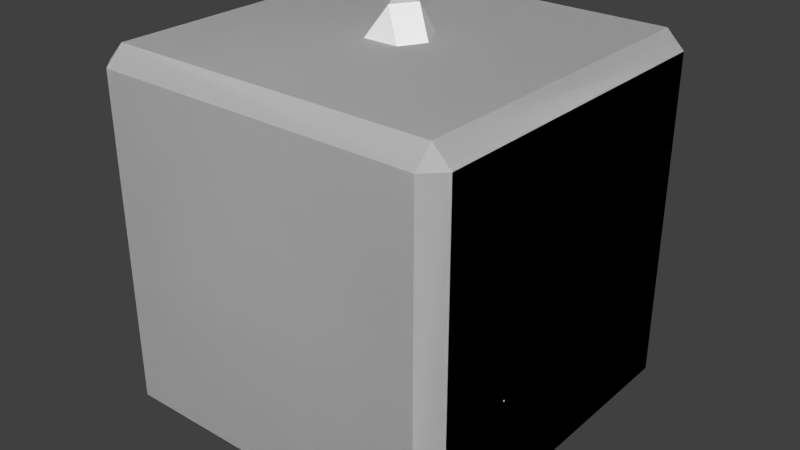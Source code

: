 # Source: new_dice.blend  (saved by Blender 2.64.0; exported with 4.5.12 LTS)
import bpy
from mathutils import Matrix  # noqa: F401  (used for matrix-valued properties, if any)

bpy.ops.wm.read_factory_settings(use_empty=True)
scene = bpy.context.scene
scene.name = 'Scene'

# ---- collections
col_collection_1 = bpy.data.collections.new('Collection 1'); scene.collection.children.link(col_collection_1)

# ---- world
world_world = bpy.data.worlds.new('World'); scene.world = world_world
world_world.color = (0.05088, 0.05088, 0.05088)
world_world.use_sun_shadow = False
world_world.sun_shadow_jitter_overblur = 0.0
world_world.cycles.sampling_method = 'MANUAL'
world_world.cycles.sample_map_resolution = 256

# ---- meshes
me_box02_001 = bpy.data.meshes.new('Box02.001')
me_box02_001.from_pydata([(-35.63, -35.56, -39.27), (-35.63, 35.44, -39.27), (35.37, 35.44, -39.27), (35.37, -35.56, -39.27), (-35.63, -35.56, 39.47), (35.37, -35.56, 39.47), (35.37, 35.44, 39.47), (-35.63, 35.44, 39.47), (-35.63, -39.43, -35.4), (35.37, -39.43, -35.4), (35.37, -39.43, 35.6), (-35.63, -39.43, 35.6), (39.24, -35.56, -35.4), (39.24, 35.44, -35.4), (39.24, 35.44, 35.6), (39.24, -35.56, 35.6), (35.37, 39.31, -35.4), (-35.63, 39.31, -35.4), (-35.63, 39.31, 35.6), (35.37, 39.31, 35.6), (-39.5, 35.44, -35.4), (-39.5, -35.56, -35.4), (-39.5, -35.56, 35.6), (-39.5, 35.44, 35.6)], [], [(0, 1, 2), (3, 0, 2), (4, 5, 6), (6, 7, 4), (8, 9, 10), (10, 11, 8), (12, 13, 14), (14, 15, 12), (16, 17, 18), (18, 19, 16), (20, 21, 22), (22, 23, 20), (21, 0, 8), (3, 12, 9), (20, 17, 1), (2, 16, 13), (11, 4, 22), (15, 5, 10), (23, 7, 18), (19, 6, 14), (0, 21, 20), (1, 0, 20), (1, 17, 16), (16, 2, 1), (2, 13, 12), (12, 3, 2), (3, 9, 8), (8, 0, 3), (4, 11, 10), (10, 5, 4), (5, 15, 14), (14, 6, 5), (6, 19, 18), (18, 7, 6), (7, 23, 22), (22, 4, 7), (9, 12, 15), (15, 10, 9), (11, 22, 21), (21, 8, 11), (13, 16, 19), (19, 14, 13), (17, 20, 23), (23, 18, 17)])
me_box02_001.polygons.foreach_set('use_smooth', [True] * 44)
_k = set([(0, 1), (0, 3), (1, 2), (2, 3), (4, 5), (4, 7), (5, 6), (6, 7), (8, 9), (8, 11), (9, 10), (10, 11), (12, 13), (12, 15), (13, 14), (14, 15), (16, 17), (16, 19), (17, 18), (18, 19), (20, 21), (20, 23), (21, 22), (22, 23)])
me_box02_001.attributes.new('sharp_edge', 'BOOLEAN', 'EDGE').data.foreach_set('value', [ (min(e.vertices), max(e.vertices)) in _k for e in me_box02_001.edges])
_uv = me_box02_001.uv_layers.new(name='UVMap')
_uv.uv.foreach_set('vector', [0.3942, 0.9383, 0.3943, 0.7258, 0.6068, 0.726, 0.6066, 0.9385, 0.3942, 0.9383, 0.6068, 0.726, 0.3946, 0.2681, 0.6071, 0.2683, 0.607, 0.4808, 0.607, 0.4808, 0.3945, 0.4806, 0.3946, 0.2681, 0.3948, 0.03929, 0.6072, 0.03943, 0.6071, 0.2519, 0.6071, 0.2519, 0.3946, 0.2518, 0.3948, 0.03929, 0.8357, 0.7098, 0.6232, 0.7096, 0.6233, 0.4971, 0.6233, 0.4971, 0.8358, 0.4973, 0.8357, 0.7098, 0.6068, 0.7096, 0.3943, 0.7095, 0.3945, 0.497, 0.3945, 0.497, 0.6069, 0.4971, 0.6068, 0.7096, 0.3779, 0.7095, 0.1655, 0.7093, 0.1656, 0.4968, 0.1656, 0.4968, 0.3781, 0.497, 0.3779, 0.7095, 0.1655, 0.7093, 0.1655, 0.7257, 0.1513, 0.7175, 0.8356, 0.7261, 0.8357, 0.7098, 0.8498, 0.718, 0.3779, 0.7095, 0.3921, 0.7177, 0.3779, 0.7258, 0.6232, 0.726, 0.609, 0.7178, 0.6232, 0.7096, 0.1514, 0.4886, 0.1656, 0.4805, 0.1656, 0.4968, 0.8358, 0.4973, 0.8358, 0.4809, 0.85, 0.4891, 0.3781, 0.497, 0.3863, 0.4828, 0.3945, 0.497, 0.6069, 0.4971, 0.6151, 0.483, 0.6233, 0.4971, 0.1655, 0.7257, 0.1655, 0.7093, 0.3779, 0.7095, 0.3779, 0.7258, 0.1655, 0.7257, 0.3779, 0.7095, 0.3943, 0.7258, 0.3943, 0.7095, 0.6068, 0.7096, 0.6068, 0.7096, 0.6068, 0.726, 0.3943, 0.7258, 0.6232, 0.726, 0.6232, 0.7096, 0.8357, 0.7098, 0.8357, 0.7098, 0.8356, 0.7261, 0.6232, 0.726, 0.6066, 0.9385, 0.6066, 0.9548, 0.3942, 0.9547, 0.3942, 0.9547, 0.3942, 0.9383, 0.6066, 0.9385, 0.3946, 0.2681, 0.3946, 0.2518, 0.6071, 0.2519, 0.6071, 0.2519, 0.6071, 0.2683, 0.3946, 0.2681, 0.8358, 0.4809, 0.8358, 0.4973, 0.6233, 0.4971, 0.6233, 0.4971, 0.6233, 0.4808, 0.8358, 0.4809, 0.607, 0.4808, 0.6069, 0.4971, 0.3945, 0.497, 0.3945, 0.497, 0.3945, 0.4806, 0.607, 0.4808, 0.3781, 0.4806, 0.3781, 0.497, 0.1656, 0.4968, 0.1656, 0.4968, 0.1656, 0.4805, 0.3781, 0.4806, 0.852, 0.7098, 0.8357, 0.7098, 0.8358, 0.4973, 0.8358, 0.4973, 0.8522, 0.4973, 0.852, 0.7098, 0.1492, 0.4968, 0.1656, 0.4968, 0.1655, 0.7093, 0.1655, 0.7093, 0.1491, 0.7093, 0.1492, 0.4968, 0.6232, 0.7096, 0.6068, 0.7096, 0.6069, 0.4971, 0.6069, 0.4971, 0.6233, 0.4971, 0.6232, 0.7096, 0.3943, 0.7095, 0.3779, 0.7095, 0.3781, 0.497, 0.3781, 0.497, 0.3945, 0.497, 0.3943, 0.7095])
me_box02_001.use_remesh_preserve_volume = False
me_box02_001.use_remesh_preserve_attributes = False
me_box02_001.use_mirror_vertex_groups = False
me_box02_001.update()
me_box02 = bpy.data.meshes.new('Box02')
me_box02.from_pydata([(-35.63, -35.56, -39.27), (-35.63, 35.44, -39.27), (35.37, 35.44, -39.27), (35.37, -35.56, -39.27), (-35.63, -35.56, 39.47), (35.37, -35.56, 39.47), (35.37, 35.44, 39.47), (-35.63, 35.44, 39.47), (-35.63, -39.43, -35.4), (35.37, -39.43, -35.4), (35.37, -39.43, 35.6), (-35.63, -39.43, 35.6), (39.24, -35.56, -35.4), (39.24, 35.44, -35.4), (39.24, 35.44, 35.6), (39.24, -35.56, 35.6), (35.37, 39.31, -35.4), (-35.63, 39.31, -35.4), (-35.63, 39.31, 35.6), (35.37, 39.31, 35.6), (-39.5, 35.44, -35.4), (-39.5, -35.56, -35.4), (-39.5, -35.56, 35.6), (-39.5, 35.44, 35.6)], [], [(0, 1, 2), (3, 0, 2), (4, 5, 6), (6, 7, 4), (8, 9, 10), (10, 11, 8), (12, 13, 14), (14, 15, 12), (16, 17, 18), (18, 19, 16), (20, 21, 22), (22, 23, 20), (21, 0, 8), (3, 12, 9), (20, 17, 1), (2, 16, 13), (11, 4, 22), (15, 5, 10), (23, 7, 18), (19, 6, 14), (0, 21, 20), (1, 0, 20), (1, 17, 16), (16, 2, 1), (2, 13, 12), (12, 3, 2), (3, 9, 8), (8, 0, 3), (4, 11, 10), (10, 5, 4), (5, 15, 14), (14, 6, 5), (6, 19, 18), (18, 7, 6), (7, 23, 22), (22, 4, 7), (9, 12, 15), (15, 10, 9), (11, 22, 21), (21, 8, 11), (13, 16, 19), (19, 14, 13), (17, 20, 23), (23, 18, 17)])
_k = set([(0, 1), (0, 3), (1, 2), (2, 3), (4, 5), (4, 7), (5, 6), (6, 7), (8, 9), (8, 11), (9, 10), (10, 11), (12, 13), (12, 15), (13, 14), (14, 15), (16, 17), (16, 19), (17, 18), (18, 19), (20, 21), (20, 23), (21, 22), (22, 23)])
me_box02.attributes.new('sharp_edge', 'BOOLEAN', 'EDGE').data.foreach_set('value', [ (min(e.vertices), max(e.vertices)) in _k for e in me_box02.edges])
_uv = me_box02.uv_layers.new(name='UVMap')
_uv.uv.foreach_set('vector', [0.3942, 0.9383, 0.3943, 0.7258, 0.6068, 0.726, 0.6066, 0.9385, 0.3942, 0.9383, 0.6068, 0.726, 0.3946, 0.2681, 0.6071, 0.2683, 0.607, 0.4808, 0.607, 0.4808, 0.3945, 0.4806, 0.3946, 0.2681, 0.3948, 0.03929, 0.6072, 0.03943, 0.6071, 0.2519, 0.6071, 0.2519, 0.3946, 0.2518, 0.3948, 0.03929, 0.8357, 0.7098, 0.6232, 0.7096, 0.6233, 0.4971, 0.6233, 0.4971, 0.8358, 0.4973, 0.8357, 0.7098, 0.6068, 0.7096, 0.3943, 0.7095, 0.3945, 0.497, 0.3945, 0.497, 0.6069, 0.4971, 0.6068, 0.7096, 0.3779, 0.7095, 0.1655, 0.7093, 0.1656, 0.4968, 0.1656, 0.4968, 0.3781, 0.497, 0.3779, 0.7095, 0.1655, 0.7093, 0.1655, 0.7257, 0.1513, 0.7175, 0.8356, 0.7261, 0.8357, 0.7098, 0.8498, 0.718, 0.3779, 0.7095, 0.3921, 0.7177, 0.3779, 0.7258, 0.6232, 0.726, 0.609, 0.7178, 0.6232, 0.7096, 0.1514, 0.4886, 0.1656, 0.4805, 0.1656, 0.4968, 0.8358, 0.4973, 0.8358, 0.4809, 0.85, 0.4891, 0.3781, 0.497, 0.3863, 0.4828, 0.3945, 0.497, 0.6069, 0.4971, 0.6151, 0.483, 0.6233, 0.4971, 0.1655, 0.7257, 0.1655, 0.7093, 0.3779, 0.7095, 0.3779, 0.7258, 0.1655, 0.7257, 0.3779, 0.7095, 0.3943, 0.7258, 0.3943, 0.7095, 0.6068, 0.7096, 0.6068, 0.7096, 0.6068, 0.726, 0.3943, 0.7258, 0.6232, 0.726, 0.6232, 0.7096, 0.8357, 0.7098, 0.8357, 0.7098, 0.8356, 0.7261, 0.6232, 0.726, 0.6066, 0.9385, 0.6066, 0.9548, 0.3942, 0.9547, 0.3942, 0.9547, 0.3942, 0.9383, 0.6066, 0.9385, 0.3946, 0.2681, 0.3946, 0.2518, 0.6071, 0.2519, 0.6071, 0.2519, 0.6071, 0.2683, 0.3946, 0.2681, 0.8358, 0.4809, 0.8358, 0.4973, 0.6233, 0.4971, 0.6233, 0.4971, 0.6233, 0.4808, 0.8358, 0.4809, 0.607, 0.4808, 0.6069, 0.4971, 0.3945, 0.497, 0.3945, 0.497, 0.3945, 0.4806, 0.607, 0.4808, 0.3781, 0.4806, 0.3781, 0.497, 0.1656, 0.4968, 0.1656, 0.4968, 0.1656, 0.4805, 0.3781, 0.4806, 0.852, 0.7098, 0.8357, 0.7098, 0.8358, 0.4973, 0.8358, 0.4973, 0.8522, 0.4973, 0.852, 0.7098, 0.1492, 0.4968, 0.1656, 0.4968, 0.1655, 0.7093, 0.1655, 0.7093, 0.1491, 0.7093, 0.1492, 0.4968, 0.6232, 0.7096, 0.6068, 0.7096, 0.6069, 0.4971, 0.6069, 0.4971, 0.6233, 0.4971, 0.6232, 0.7096, 0.3943, 0.7095, 0.3779, 0.7095, 0.3781, 0.497, 0.3781, 0.497, 0.3945, 0.497, 0.3943, 0.7095])
me_box02.use_remesh_preserve_volume = False
me_box02.use_remesh_preserve_attributes = False
me_box02.use_mirror_vertex_groups = False
me_box02.update()
me_cube_000 = bpy.data.meshes.new('Cube.000')
me_cube_000.from_pydata([(0.0, 0.0, -1.413), (0.0, 0.0, 1.416), (-1.0, 1.0, 0.0), (-1.0, -1.0, 0.0), (1.0, 1.0, 0.0), (1.0, -1.0, 0.0)], [], [(5, 3, 0), (4, 5, 0), (2, 4, 0), (3, 2, 0), (1, 2, 3), (1, 4, 2), (1, 5, 4), (1, 3, 5)])
me_cube_000.use_remesh_preserve_volume = False
me_cube_000.use_remesh_preserve_attributes = False
me_cube_000.use_mirror_vertex_groups = False
me_cube_000.update()
me_cone_001 = bpy.data.meshes.new('Cone.001')
me_cone_001.from_pydata([(0.0, 1.0, -0.3535), (0.866, -0.5, -0.3535), (0.0, 0.0, 1.06), (-0.866, -0.5, -0.3535)], [], [(3, 2, 0), (0, 2, 1), (1, 2, 3), (0, 1, 3)])
me_cone_001.use_remesh_preserve_volume = False
me_cone_001.use_remesh_preserve_attributes = False
me_cone_001.use_mirror_vertex_groups = False
me_cone_001.update()
me_trapazohedron = bpy.data.meshes.new('Trapazohedron')
me_trapazohedron.from_pydata([(0.0, 0.0, 1.0), (0.0, 0.0, -1.0), (1.0, 0.0, 0.1056), (0.809, 0.5878, -0.1056), (0.309, 0.9511, 0.1056), (-0.309, 0.9511, -0.1056), (-0.809, 0.5878, 0.1056), (-1.0, 0.0, -0.1056), (-0.809, -0.5878, 0.1056), (-0.309, -0.9511, -0.1056), (0.309, -0.9511, 0.1056), (0.809, -0.5878, -0.1056)], [], [(0, 2, 3, 4), (1, 5, 4, 3), (0, 4, 5, 6), (1, 7, 6, 5), (0, 6, 7, 8), (1, 9, 8, 7), (0, 8, 9, 10), (1, 11, 10, 9), (0, 10, 11, 2), (1, 3, 2, 11)])
_uv = me_trapazohedron.uv_layers.new(name='UVMap')
_uv.uv.foreach_set('vector', [0.3795, 0.6333, 0.3797, 0.9715, 0.2151, 0.9712, 0.1132, 0.8419, 0.6222, 0.3552, 0.8886, 0.1468, 0.9897, 0.2767, 0.9504, 0.4366, 0.3795, 0.6333, 0.1132, 0.8419, 0.01203, 0.712, 0.05117, 0.5521, 0.6222, 0.3552, 0.6222, 0.01699, 0.7868, 0.01739, 0.8886, 0.1468, 0.3795, 0.6333, 0.05117, 0.5521, 0.09108, 0.3924, 0.2411, 0.3247, 0.6222, 0.3552, 0.3558, 0.1468, 0.4576, 0.01739, 0.6222, 0.01699, 0.3795, 0.6333, 0.2411, 0.3247, 0.3915, 0.2577, 0.5373, 0.3342, 0.6222, 0.3552, 0.7603, 0.6639, 0.6098, 0.7308, 0.4641, 0.6542, 0.3795, 0.6333, 0.646, 0.8415, 0.5443, 0.971, 0.3797, 0.9715, 0.6222, 0.3552, 0.9504, 0.4366, 0.9104, 0.5963, 0.7603, 0.6639])
me_trapazohedron.use_remesh_preserve_volume = False
me_trapazohedron.use_remesh_preserve_attributes = False
me_trapazohedron.use_mirror_vertex_groups = False
me_trapazohedron.update()
me_cone = bpy.data.meshes.new('Cone')
me_cone.from_pydata([(-0.05774, 0.8333, -0.2592), (-0.7505, -0.3667, -0.2592), (-0.05774, 0.03333, 0.8719), (0.7505, -0.3667, -0.2592), (0.05774, 0.8333, -0.2592), (0.05774, 0.03333, 0.8719), (-0.6928, -0.4667, -0.2592), (0.6928, -0.4667, -0.2592), (0.0, -0.06667, 0.8719), (-0.6928, -0.4, -0.3535), (-5.96e-09, 0.8, -0.3535), (0.6928, -0.4, -0.3535)], [], [(1, 2, 0), (4, 5, 3), (7, 8, 6), (10, 11, 9), (3, 7, 11), (4, 10, 0), (9, 6, 1), (10, 9, 1, 0), (3, 5, 8, 7), (9, 11, 7, 6), (0, 2, 5, 4), (5, 2, 8), (2, 1, 6, 8), (4, 3, 11, 10)])
_uv = me_cone.uv_layers.new(name='UVMap')
_uv.uv.foreach_set('vector', [0.2263, 0.4467, 0.002297, 0.05872, 0.4503, 0.05868, 0.552, 0.05471, 1.0, 0.05474, 0.776, 0.4428, 0.7286, 0.5328, 0.5046, 0.9208, 0.2805, 0.5328, 0.5023, 0.08604, 0.7263, 0.4741, 0.2782, 0.4741, 0.7783, 0.5015, 0.7286, 0.5328, 0.7263, 0.4741, 0.448, 0.0, 0.5, 0.02735, 0.4503, 0.05868, 0.2782, 0.4741, 0.2805, 0.5328, 0.2286, 0.5054, 0.5023, 0.08604, 0.2782, 0.4741, 0.2263, 0.4467, 0.4503, 0.05868, 0.7806, 0.5601, 0.5566, 0.9481, 0.5046, 0.9208, 0.7286, 0.5328, 0.2782, 0.4741, 0.7263, 0.4741, 0.7286, 0.5328, 0.2805, 0.5328, 0.4503, 0.05868, 0.002297, 0.05872, 0.0, 3.713e-05, 0.448, 0.0, 0.5566, 0.9481, 0.5069, 0.9794, 0.5046, 0.9208, 0.4549, 0.9521, 0.2309, 0.5641, 0.2805, 0.5328, 0.5046, 0.9208, 0.552, 0.05471, 0.776, 0.4428, 0.7263, 0.4741, 0.5023, 0.08604])
me_cone.use_remesh_preserve_volume = False
me_cone.use_remesh_preserve_attributes = False
me_cone.use_mirror_vertex_groups = False
me_cone.update()
me_icosphere_002 = bpy.data.meshes.new('Icosphere.002')
me_icosphere_002.from_pydata([(0.1491, -0.4588, -0.6315), (0.4824, 0.0, -0.6315), (-0.3903, -0.2835, -0.6315), (-0.3903, 0.2835, -0.6315), (0.1491, 0.4588, -0.6315), (0.7805, 0.0, -0.1491), (0.2412, -0.7423, -0.1491), (-0.6315, -0.4588, -0.1491), (-0.6315, 0.4588, -0.1491), (0.2412, 0.7423, -0.1491), (0.6315, -0.4588, 0.1491), (-0.2412, -0.7423, 0.1491), (-0.7805, 0.0, 0.1491), (-0.2412, 0.7423, 0.1491), (0.6315, 0.4588, 0.1491), (0.3903, -0.2835, 0.6315), (-0.1491, -0.4588, 0.6315), (-0.4824, 0.0, 0.6315), (-0.1491, 0.4588, 0.6315), (0.3903, 0.2835, 0.6315)], [], [(5, 14, 19, 15, 10), (0, 1, 5, 10, 6), (0, 2, 3, 4, 1), (8, 12, 17, 18, 13), (9, 13, 18, 19, 14), (15, 19, 18, 17, 16), (2, 7, 12, 8, 3), (1, 4, 9, 14, 5), (3, 8, 13, 9, 4), (0, 6, 11, 7, 2), (6, 10, 15, 16, 11), (7, 11, 16, 17, 12)])
_uv = me_icosphere_002.uv_layers.new(name='UVMap')
_uv.uv.foreach_set('vector', [0.6617, 0.7236, 0.585, 0.8292, 0.4609, 0.7888, 0.4609, 0.6584, 0.585, 0.618, 0.5376, 0.3416, 0.6617, 0.3819, 0.6617, 0.5124, 0.5376, 0.5528, 0.4609, 0.4472, 0.5376, 0.3416, 0.5375, 0.2111, 0.6616, 0.1708, 0.7384, 0.2764, 0.6617, 0.3819, 0.136, 0.8944, 0.1359, 0.7639, 0.2601, 0.7236, 0.3368, 0.8292, 0.2601, 0.9348, 0.4609, 1.0, 0.3368, 0.9597, 0.3368, 0.8292, 0.4609, 0.7888, 0.5376, 0.8944, 0.4609, 0.6584, 0.4609, 0.7888, 0.3368, 0.8292, 0.2601, 0.7236, 0.3368, 0.618, 0.5375, 0.2111, 0.4608, 0.1056, 0.5375, 0.0, 0.6616, 0.04031, 0.6616, 0.1708, 0.6617, 0.3819, 0.7384, 0.2764, 0.8625, 0.3167, 0.8625, 0.4472, 0.7384, 0.4875, 0.6616, 0.1708, 0.7383, 0.06523, 0.8624, 0.1055, 0.8625, 0.236, 0.7384, 0.2764, 0.5376, 0.3416, 0.4135, 0.382, 0.3367, 0.2764, 0.4134, 0.1708, 0.5375, 0.2111, 0.4609, 0.4472, 0.5376, 0.5528, 0.4609, 0.6584, 0.3368, 0.618, 0.3368, 0.4875, 0.1359, 0.5528, 0.26, 0.5125, 0.3368, 0.618, 0.2601, 0.7236, 0.1359, 0.6833])
me_icosphere_002.use_remesh_preserve_volume = False
me_icosphere_002.use_remesh_preserve_attributes = False
me_icosphere_002.use_mirror_vertex_groups = False
me_icosphere_002.update()
me_cube_001 = bpy.data.meshes.new('Cube.001')
me_cube_001.from_pydata([(0.0, -0.1155, -1.249), (0.8267, -0.9422, -0.08162), (-0.8267, -0.9422, -0.08162), (0.1155, 0.0, -1.249), (0.9422, 0.8267, -0.08162), (0.9422, -0.8267, -0.08162), (0.0, 0.1155, -1.249), (-0.8267, 0.9422, -0.08162), (0.8267, 0.9422, -0.08162), (-0.1155, 0.0, -1.249), (-0.9422, -0.8267, -0.08162), (-0.9422, 0.8267, -0.08162), (-0.9423, -0.8269, 0.08168), (-0.1154, 0.0, 1.252), (-0.9423, 0.8269, 0.08168), (-0.8269, 0.9423, 0.08168), (0.0, 0.1154, 1.252), (0.8269, 0.9423, 0.08168), (0.9423, 0.8269, 0.08168), (0.1154, 0.0, 1.252), (0.9423, -0.8269, 0.08168), (0.8269, -0.9423, 0.08168), (0.0, -0.1154, 1.252), (-0.8269, -0.9423, 0.08168)], [], [(1, 2, 0), (4, 5, 3), (7, 8, 6), (10, 11, 9), (13, 14, 12), (16, 17, 15), (19, 20, 18), (22, 23, 21), (6, 8, 4, 3), (8, 17, 18, 4), (10, 9, 0, 2), (5, 20, 21, 1), (9, 11, 7, 6), (11, 10, 12, 14), (8, 7, 15, 17), (12, 10, 2, 23), (5, 4, 18, 20), (6, 3, 0, 9), (17, 16, 19, 18), (2, 1, 21, 23), (19, 16, 13, 22), (20, 19, 22, 21), (14, 13, 16, 15), (3, 5, 1, 0), (11, 14, 15, 7), (13, 12, 23, 22)])
_uv = me_cube_001.uv_layers.new(name='UVMap')
_uv.uv.foreach_set('vector', [0.8594, 0.5336, 0.5886, 0.5333, 0.7236, 0.2989, 0.9891, 0.1453, 0.9888, 0.4161, 0.7543, 0.2811, 0.6007, 0.01565, 0.8716, 0.01596, 0.7366, 0.2504, 0.4711, 0.404, 0.4714, 0.1331, 0.7058, 0.2682, 0.2786, 0.7078, 0.04936, 0.8403, 0.04932, 0.5765, 0.3088, 0.7251, 0.4413, 0.9544, 0.1774, 0.9544, 0.326, 0.6949, 0.5554, 0.5624, 0.5554, 0.8263, 0.2959, 0.6777, 0.1634, 0.4484, 0.4272, 0.4483, 0.7366, 0.2504, 0.9705, 0.115, 0.9891, 0.1453, 0.7543, 0.2811, 0.569, 0.8741, 0.5389, 0.8568, 0.5554, 0.8263, 0.5855, 0.8435, 0.4711, 0.404, 0.7058, 0.2682, 0.7236, 0.2989, 0.4897, 0.4342, 0.475, 0.4347, 0.4578, 0.4649, 0.4272, 0.4483, 0.4445, 0.4182, 0.7058, 0.2682, 0.5705, 0.03426, 0.6007, 0.01565, 0.7366, 0.2504, 0.01466, 0.8412, 0.01504, 0.5767, 0.04932, 0.5765, 0.04936, 0.8403, 0.4422, 0.9891, 0.1777, 0.9887, 0.1774, 0.9544, 0.4413, 0.9544, 0.04932, 0.5765, 0.01919, 0.5593, 0.03573, 0.5287, 0.06587, 0.546, 0.5901, 0.5615, 0.5897, 0.8261, 0.5554, 0.8263, 0.5554, 0.5624, 0.7366, 0.2504, 0.7543, 0.2811, 0.7236, 0.2989, 0.7058, 0.2682, 0.5389, 0.8568, 0.3088, 0.7251, 0.326, 0.6949, 0.5554, 0.8263, 0.1625, 0.4137, 0.427, 0.414, 0.4272, 0.4483, 0.1634, 0.4484, 0.326, 0.6949, 0.3088, 0.7251, 0.2786, 0.7078, 0.2959, 0.6777, 0.4578, 0.4649, 0.326, 0.6949, 0.2959, 0.6777, 0.4272, 0.4483, 0.1469, 0.9379, 0.2786, 0.7078, 0.3088, 0.7251, 0.1774, 0.9544, 0.7543, 0.2811, 0.8897, 0.515, 0.8594, 0.5336, 0.7236, 0.2989, 0.1296, 0.968, 0.1469, 0.9379, 0.1774, 0.9544, 0.1602, 0.9846, 0.2786, 0.7078, 0.04932, 0.5765, 0.06587, 0.546, 0.2959, 0.6777])
_ca = me_cube_001.color_attributes.new('Col', 'BYTE_COLOR', 'CORNER')
_ca.data.foreach_set('color', [1.0, 1.0, 1.0, 1.0, 1.0, 1.0, 1.0, 1.0, 1.0, 1.0, 1.0, 1.0, 1.0, 1.0, 1.0, 1.0, 1.0, 1.0, 1.0, 1.0, 1.0, 1.0, 1.0, 1.0, 1.0, 1.0, 1.0, 1.0, 1.0, 1.0, 1.0, 1.0, 1.0, 1.0, 1.0, 1.0, 1.0, 1.0, 1.0, 1.0, 1.0, 1.0, 1.0, 1.0, 1.0, 1.0, 1.0, 1.0, 1.0, 1.0, 1.0, 1.0, 1.0, 1.0, 1.0, 1.0, 1.0, 1.0, 1.0, 1.0, 1.0, 1.0, 1.0, 1.0, 1.0, 1.0, 1.0, 1.0, 1.0, 1.0, 1.0, 1.0, 1.0, 1.0, 1.0, 1.0, 1.0, 1.0, 1.0, 1.0, 1.0, 1.0, 1.0, 1.0, 1.0, 1.0, 1.0, 1.0, 1.0, 1.0, 1.0, 1.0, 1.0, 1.0, 1.0, 1.0, 1.0, 1.0, 1.0, 1.0, 1.0, 1.0, 1.0, 1.0, 1.0, 1.0, 1.0, 1.0, 1.0, 1.0, 1.0, 1.0, 1.0, 1.0, 1.0, 1.0, 1.0, 1.0, 1.0, 1.0, 1.0, 1.0, 1.0, 1.0, 1.0, 1.0, 1.0, 1.0, 1.0, 1.0, 1.0, 1.0, 1.0, 1.0, 1.0, 1.0, 1.0, 1.0, 1.0, 1.0, 1.0, 1.0, 1.0, 1.0, 1.0, 1.0, 1.0, 1.0, 1.0, 1.0, 1.0, 1.0, 1.0, 1.0, 1.0, 1.0, 1.0, 1.0, 1.0, 1.0, 1.0, 1.0, 1.0, 1.0, 1.0, 1.0, 1.0, 1.0, 1.0, 1.0, 1.0, 1.0, 1.0, 1.0, 1.0, 1.0, 1.0, 1.0, 1.0, 1.0, 1.0, 1.0, 1.0, 1.0, 1.0, 1.0, 1.0, 1.0, 1.0, 1.0, 1.0, 1.0, 1.0, 1.0, 1.0, 1.0, 1.0, 1.0, 1.0, 1.0, 1.0, 1.0, 1.0, 1.0, 1.0, 1.0, 1.0, 1.0, 1.0, 1.0, 1.0, 1.0, 1.0, 1.0, 1.0, 1.0, 1.0, 1.0, 1.0, 1.0, 1.0, 1.0, 1.0, 1.0, 1.0, 1.0, 1.0, 1.0, 1.0, 1.0, 1.0, 1.0, 1.0, 1.0, 1.0, 1.0, 1.0, 1.0, 1.0, 1.0, 1.0, 1.0, 1.0, 1.0, 1.0, 1.0, 1.0, 1.0, 1.0, 1.0, 1.0, 1.0, 1.0, 1.0, 1.0, 1.0, 1.0, 1.0, 1.0, 1.0, 1.0, 1.0, 1.0, 1.0, 1.0, 1.0, 1.0, 1.0, 1.0, 1.0, 1.0, 1.0, 1.0, 1.0, 1.0, 1.0, 1.0, 1.0, 1.0, 1.0, 1.0, 1.0, 1.0, 1.0, 1.0, 1.0, 1.0, 1.0, 1.0, 1.0, 1.0, 1.0, 1.0, 1.0, 1.0, 1.0, 1.0, 1.0, 1.0, 1.0, 1.0, 1.0, 1.0, 1.0, 1.0, 1.0, 1.0, 1.0, 1.0, 1.0, 1.0, 1.0, 1.0, 1.0, 1.0, 1.0, 1.0, 1.0, 1.0, 1.0, 1.0, 1.0, 1.0, 1.0, 1.0, 1.0, 1.0, 1.0, 1.0, 1.0, 1.0, 1.0, 1.0, 1.0, 1.0, 1.0, 1.0, 1.0, 1.0, 1.0, 1.0, 1.0, 1.0, 1.0, 1.0, 1.0, 1.0, 1.0, 1.0, 1.0, 1.0, 1.0, 1.0, 1.0, 1.0, 1.0, 1.0, 1.0, 1.0, 1.0, 1.0, 1.0, 1.0, 1.0, 1.0, 1.0, 1.0, 1.0, 1.0, 1.0, 1.0, 1.0, 1.0, 1.0, 1.0, 1.0, 1.0, 1.0, 1.0, 1.0, 1.0, 1.0, 1.0, 1.0])
me_cube_001.use_remesh_preserve_volume = False
me_cube_001.use_remesh_preserve_attributes = False
me_cube_001.use_mirror_vertex_groups = False
me_cube_001.update()
me_icosphere = bpy.data.meshes.new('Icosphere')
me_icosphere.from_pydata([(0.0, 0.0, -1.0), (0.7236, -0.5257, -0.4472), (-0.2764, -0.8506, -0.4472), (-0.8944, 0.0, -0.4472), (-0.2764, 0.8506, -0.4472), (0.7236, 0.5257, -0.4472), (0.2764, -0.8506, 0.4472), (-0.7236, -0.5257, 0.4472), (-0.7236, 0.5257, 0.4472), (0.2764, 0.8506, 0.4472), (0.8944, 0.0, 0.4472), (0.0, 0.0, 1.0)], [], [(0, 1, 2), (1, 0, 5), (0, 2, 3), (0, 3, 4), (0, 4, 5), (1, 5, 10), (2, 1, 6), (3, 2, 7), (4, 3, 8), (5, 4, 9), (1, 10, 6), (2, 6, 7), (3, 7, 8), (4, 8, 9), (5, 9, 10), (6, 10, 11), (7, 6, 11), (8, 7, 11), (9, 8, 11), (10, 9, 11)])
_uv = me_icosphere.uv_layers.new(name='UVMap')
_uv.uv.foreach_set('vector', [0.5947, 0.2996, 0.4233, 0.3986, 0.4233, 0.2006, 0.4233, 0.3986, 0.5947, 0.2996, 0.5947, 0.4976, 0.5947, 0.2996, 0.5947, 0.1017, 0.7662, 0.2006, 0.5947, 0.2996, 0.7662, 0.2006, 0.7662, 0.3986, 0.5947, 0.2996, 0.7662, 0.3986, 0.5947, 0.4976, 0.4233, 0.3986, 0.5947, 0.4976, 0.4233, 0.5965, 0.4233, 0.2006, 0.4233, 0.3986, 0.2519, 0.2996, 0.7662, 0.2006, 0.5947, 0.1017, 0.7662, 0.002686, 0.7662, 0.3986, 0.7662, 0.2006, 0.9376, 0.2996, 0.5947, 0.4976, 0.7662, 0.3986, 0.7662, 0.5965, 0.4233, 0.3986, 0.4233, 0.5965, 0.2519, 0.4976, 0.08046, 0.3986, 0.2519, 0.4976, 0.08046, 0.5965, 0.08046, 0.9924, 0.08046, 0.7945, 0.2519, 0.8935, 0.4233, 0.9924, 0.2519, 0.8935, 0.4233, 0.7945, 0.5947, 0.6955, 0.4233, 0.7945, 0.4233, 0.5965, 0.2519, 0.4976, 0.4233, 0.5965, 0.2519, 0.6955, 0.08046, 0.5965, 0.2519, 0.4976, 0.2519, 0.6955, 0.2519, 0.8935, 0.08046, 0.7945, 0.2519, 0.6955, 0.4233, 0.7945, 0.2519, 0.8935, 0.2519, 0.6955, 0.4233, 0.5965, 0.4233, 0.7945, 0.2519, 0.6955])
me_icosphere.use_remesh_preserve_volume = False
me_icosphere.use_remesh_preserve_attributes = False
me_icosphere.use_mirror_vertex_groups = False
me_icosphere.update()

# ---- objects
ob_box02_001 = bpy.data.objects.new('Box02.001', me_box02_001)
ob_d6_ref = bpy.data.objects.new('d6_ref', me_box02)
ob_d8_no_bez = bpy.data.objects.new('d8_no_bez', me_cube_000)
ob_d4_no_bez = bpy.data.objects.new('d4_no_bez', me_cone_001)
ob_d10 = bpy.data.objects.new('d10', me_trapazohedron)
ob_d4 = bpy.data.objects.new('d4', me_cone)
ob_d12 = bpy.data.objects.new('d12', me_icosphere_002)
ob_d8 = bpy.data.objects.new('d8', me_cube_001)
ob_d20 = bpy.data.objects.new('d20', me_icosphere)

# ---- transforms, parenting, visibility, modifiers, constraints
ob_box02_001.location = (0.0, 0.0, 0.0)
ob_box02_001.rotation_euler = (1.571, -0.0, 0.0)
ob_box02_001.hide_viewport = True
ob_box02_001.lineart.crease_threshold = 0.0
ob_d6_ref.location = (0.0, 0.0, 0.0)
ob_d6_ref.rotation_euler = (1.571, -0.0, 0.0)
ob_d6_ref.scale = (1.0, 1.0, 1.0)
ob_d6_ref.hide_viewport = True
ob_d6_ref.lineart.crease_threshold = 0.0
ob_d8_no_bez.location = (-3.0, 0.0, 0.0)
ob_d8_no_bez.scale = (0.707, 0.707, 0.707)
ob_d8_no_bez.hide_viewport = True
ob_d8_no_bez.lineart.crease_threshold = 0.0
_m = ob_d8_no_bez.modifiers.new('Bevel', 'BEVEL')
_m.limit_method = 'NONE'
_m.spread = 0.0
ob_d4_no_bez.location = (-6.0, 0.0, 0.0)
ob_d4_no_bez.scale = (1.155, 1.155, 1.155)
ob_d4_no_bez.hide_viewport = True
ob_d4_no_bez.lineart.crease_threshold = 0.0
_m = ob_d4_no_bez.modifiers.new('Bevel', 'BEVEL')
_m.limit_method = 'NONE'
_m.spread = 0.0
ob_d10.location = (0.0, 0.0, 0.0)
ob_d10.lineart.crease_threshold = 0.0
ob_d4.location = (0.0, 0.0, 0.0)
ob_d4.scale = (52.46, 52.46, 52.46)
ob_d4.hide_viewport = True
ob_d4.lineart.crease_threshold = 0.0
ob_d12.location = (3.0, 0.0, 0.0)
ob_d12.scale = (1.281, 1.281, 1.281)
ob_d12.lineart.crease_threshold = 0.0
ob_d8.location = (0.0, 0.0, 0.0)
ob_d8.scale = (31.47, 31.47, 31.47)
ob_d8.hide_viewport = True
ob_d8.lineart.crease_threshold = 0.0
ob_d20.location = (6.0, 0.0, 0.0)
ob_d20.lineart.crease_threshold = 0.0

# ---- collection membership
col_collection_1.objects.link(ob_box02_001)
col_collection_1.objects.link(ob_d6_ref)
col_collection_1.objects.link(ob_d8_no_bez)
col_collection_1.objects.link(ob_d4_no_bez)
col_collection_1.objects.link(ob_d10)
col_collection_1.objects.link(ob_d4)
col_collection_1.objects.link(ob_d12)
col_collection_1.objects.link(ob_d8)
col_collection_1.objects.link(ob_d20)

# ---- scene / render settings (as saved in the file)
scene.frame_start = 1; scene.frame_end = 250; scene.frame_set(1)
scene.render.engine = 'BLENDER_EEVEE_NEXT'
scene.render.image_settings.color_mode = 'RGB'
scene.render.image_settings.compression = 90
scene.render.resolution_percentage = 50
scene.render.dither_intensity = 0.0
scene.render.bake_margin = 2
scene.render.bake_bias = 0.0
scene.cycles.use_denoising = False
scene.cycles.samples = 10
scene.cycles.sampling_pattern = 'TABULATED_SOBOL'
scene.cycles.light_sampling_threshold = 0.0
scene.cycles.use_adaptive_sampling = False
scene.cycles.use_light_tree = False
scene.cycles.blur_glossy = 0.0
scene.cycles.volume_bounces = 1
scene.cycles.pixel_filter_type = 'GAUSSIAN'
scene.cycles.sample_clamp_indirect = 0.0
scene.view_settings.view_transform = 'Standard'
bpy.context.view_layer.update()

# ---- added for rendering (the .blend has no active camera and no usable light): camera, sun
cam_auto = bpy.data.cameras.new('AutoCamera')
cam_auto.lens = 50.0
cam_auto.sensor_width = 36.0
cam_auto.clip_end = 2214.52
ob_auto_camera = bpy.data.objects.new('AutoCamera', cam_auto)
scene.collection.objects.link(ob_auto_camera)
ob_auto_camera.location = (126.058, -151.478, 101.051)
ob_auto_camera.rotation_euler = (1.09748, -7.21219e-08, 0.694738)
scene.camera = ob_auto_camera
light_auto_sun = bpy.data.lights.new('AutoSun', 'SUN')
light_auto_sun.energy = 3.0
light_auto_sun.angle = 0.0523599
ob_auto_sun = bpy.data.objects.new('AutoSun', light_auto_sun)
scene.collection.objects.link(ob_auto_sun)
ob_auto_sun.rotation_euler = (0.872665, 0.174533, 0.523599)
bpy.context.view_layer.update()
